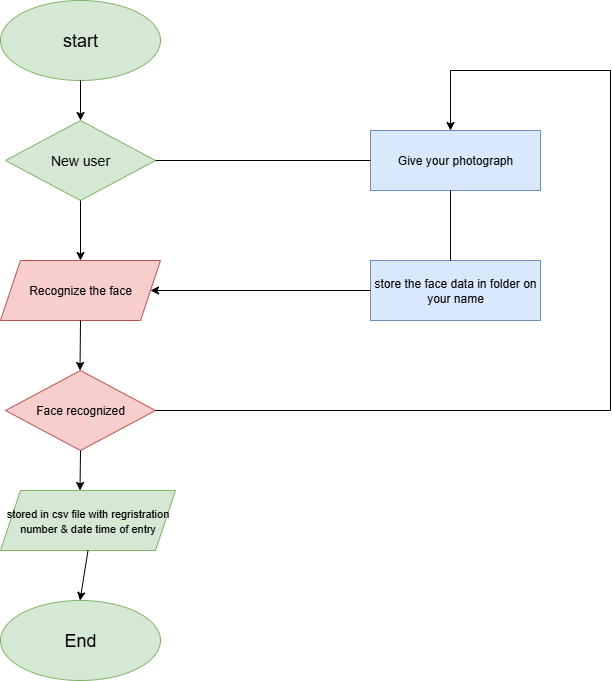

The diagram above was exported from draw.io. Its source (the exported page's mxGraphModel, read from the mxfile embedded in the PNG):
<mxGraphModel dx="1229" dy="774" grid="1" gridSize="10" guides="1" tooltips="1" connect="1" arrows="1" fold="1" page="1" pageScale="1" pageWidth="850" pageHeight="1100" math="0" shadow="0">
  <root>
    <mxCell id="0" />
    <mxCell id="1" parent="0" />
    <mxCell id="RRVjrHx9zjrk0BYidxuA-1" value="&lt;font style=&quot;font-size: 18px;&quot;&gt;start&lt;/font&gt;" style="ellipse;whiteSpace=wrap;html=1;fillColor=#d5e8d4;strokeColor=#82b366;" vertex="1" parent="1">
      <mxGeometry x="70" y="50" width="160" height="80" as="geometry" />
    </mxCell>
    <mxCell id="RRVjrHx9zjrk0BYidxuA-2" value="&lt;font style=&quot;font-size: 14px;&quot;&gt;New user&lt;/font&gt;" style="rhombus;whiteSpace=wrap;html=1;fillColor=#d5e8d4;strokeColor=#82b366;" vertex="1" parent="1">
      <mxGeometry x="75" y="170" width="150" height="80" as="geometry" />
    </mxCell>
    <mxCell id="RRVjrHx9zjrk0BYidxuA-3" value="Recognize the face" style="shape=parallelogram;perimeter=parallelogramPerimeter;whiteSpace=wrap;html=1;fixedSize=1;fillColor=#f8cecc;strokeColor=#b85450;" vertex="1" parent="1">
      <mxGeometry x="70" y="310" width="160" height="60" as="geometry" />
    </mxCell>
    <mxCell id="RRVjrHx9zjrk0BYidxuA-4" value="Face recognized" style="rhombus;whiteSpace=wrap;html=1;fillColor=#f8cecc;strokeColor=#b85450;" vertex="1" parent="1">
      <mxGeometry x="75" y="420" width="150" height="80" as="geometry" />
    </mxCell>
    <mxCell id="RRVjrHx9zjrk0BYidxuA-5" value="&lt;font style=&quot;font-size: 11px;&quot;&gt;stored in csv file with regristration number &amp;amp; date time of entry&lt;/font&gt;" style="shape=parallelogram;perimeter=parallelogramPerimeter;whiteSpace=wrap;html=1;fixedSize=1;fillColor=#d5e8d4;strokeColor=#82b366;" vertex="1" parent="1">
      <mxGeometry x="70" y="540" width="175" height="60" as="geometry" />
    </mxCell>
    <mxCell id="RRVjrHx9zjrk0BYidxuA-6" value="&lt;font style=&quot;font-size: 18px;&quot;&gt;End&lt;/font&gt;" style="ellipse;whiteSpace=wrap;html=1;fillColor=#d5e8d4;strokeColor=#82b366;" vertex="1" parent="1">
      <mxGeometry x="70" y="650" width="160" height="80" as="geometry" />
    </mxCell>
    <mxCell id="RRVjrHx9zjrk0BYidxuA-7" value="Give your photograph" style="rounded=0;whiteSpace=wrap;html=1;fillColor=#dae8fc;strokeColor=#6c8ebf;" vertex="1" parent="1">
      <mxGeometry x="440" y="180" width="170" height="60" as="geometry" />
    </mxCell>
    <mxCell id="RRVjrHx9zjrk0BYidxuA-11" value="store the face data in folder on your name" style="rounded=0;whiteSpace=wrap;html=1;fillColor=#dae8fc;strokeColor=#6c8ebf;" vertex="1" parent="1">
      <mxGeometry x="440" y="310" width="170" height="60" as="geometry" />
    </mxCell>
    <mxCell id="RRVjrHx9zjrk0BYidxuA-12" value="" style="endArrow=none;html=1;rounded=0;entryX=0.5;entryY=1;entryDx=0;entryDy=0;exitX=0.5;exitY=0;exitDx=0;exitDy=0;" edge="1" parent="1">
      <mxGeometry width="50" height="50" relative="1" as="geometry">
        <mxPoint x="520" y="310" as="sourcePoint" />
        <mxPoint x="520" y="240" as="targetPoint" />
      </mxGeometry>
    </mxCell>
    <mxCell id="RRVjrHx9zjrk0BYidxuA-13" value="" style="endArrow=none;html=1;rounded=0;exitX=1;exitY=0.5;exitDx=0;exitDy=0;" edge="1" parent="1" source="RRVjrHx9zjrk0BYidxuA-4">
      <mxGeometry width="50" height="50" relative="1" as="geometry">
        <mxPoint x="400" y="360" as="sourcePoint" />
        <mxPoint x="680" y="460" as="targetPoint" />
      </mxGeometry>
    </mxCell>
    <mxCell id="RRVjrHx9zjrk0BYidxuA-14" value="" style="endArrow=none;html=1;rounded=0;" edge="1" parent="1">
      <mxGeometry width="50" height="50" relative="1" as="geometry">
        <mxPoint x="680" y="460" as="sourcePoint" />
        <mxPoint x="680" y="120" as="targetPoint" />
      </mxGeometry>
    </mxCell>
    <mxCell id="RRVjrHx9zjrk0BYidxuA-15" value="" style="endArrow=none;html=1;rounded=0;" edge="1" parent="1">
      <mxGeometry width="50" height="50" relative="1" as="geometry">
        <mxPoint x="520" y="120" as="sourcePoint" />
        <mxPoint x="680" y="120" as="targetPoint" />
      </mxGeometry>
    </mxCell>
    <mxCell id="RRVjrHx9zjrk0BYidxuA-17" value="" style="endArrow=classic;html=1;rounded=0;" edge="1" parent="1">
      <mxGeometry width="50" height="50" relative="1" as="geometry">
        <mxPoint x="520" y="120" as="sourcePoint" />
        <mxPoint x="520" y="180" as="targetPoint" />
      </mxGeometry>
    </mxCell>
    <mxCell id="RRVjrHx9zjrk0BYidxuA-18" value="" style="endArrow=classic;html=1;rounded=0;entryX=1;entryY=0.5;entryDx=0;entryDy=0;exitX=0;exitY=0.5;exitDx=0;exitDy=0;" edge="1" parent="1" source="RRVjrHx9zjrk0BYidxuA-11" target="RRVjrHx9zjrk0BYidxuA-3">
      <mxGeometry width="50" height="50" relative="1" as="geometry">
        <mxPoint x="400" y="360" as="sourcePoint" />
        <mxPoint x="450" y="310" as="targetPoint" />
      </mxGeometry>
    </mxCell>
    <mxCell id="RRVjrHx9zjrk0BYidxuA-19" value="" style="endArrow=none;html=1;rounded=0;exitX=1;exitY=0.5;exitDx=0;exitDy=0;entryX=0;entryY=0.5;entryDx=0;entryDy=0;" edge="1" parent="1" source="RRVjrHx9zjrk0BYidxuA-2" target="RRVjrHx9zjrk0BYidxuA-7">
      <mxGeometry width="50" height="50" relative="1" as="geometry">
        <mxPoint x="400" y="360" as="sourcePoint" />
        <mxPoint x="450" y="310" as="targetPoint" />
      </mxGeometry>
    </mxCell>
    <mxCell id="RRVjrHx9zjrk0BYidxuA-20" value="" style="endArrow=classic;html=1;rounded=0;exitX=0.5;exitY=1;exitDx=0;exitDy=0;" edge="1" parent="1" source="RRVjrHx9zjrk0BYidxuA-1" target="RRVjrHx9zjrk0BYidxuA-2">
      <mxGeometry width="50" height="50" relative="1" as="geometry">
        <mxPoint x="400" y="360" as="sourcePoint" />
        <mxPoint x="450" y="310" as="targetPoint" />
      </mxGeometry>
    </mxCell>
    <mxCell id="RRVjrHx9zjrk0BYidxuA-21" value="" style="endArrow=classic;html=1;rounded=0;exitX=0.5;exitY=1;exitDx=0;exitDy=0;entryX=0.5;entryY=0;entryDx=0;entryDy=0;" edge="1" parent="1" source="RRVjrHx9zjrk0BYidxuA-2" target="RRVjrHx9zjrk0BYidxuA-3">
      <mxGeometry width="50" height="50" relative="1" as="geometry">
        <mxPoint x="400" y="360" as="sourcePoint" />
        <mxPoint x="450" y="310" as="targetPoint" />
      </mxGeometry>
    </mxCell>
    <mxCell id="RRVjrHx9zjrk0BYidxuA-22" value="" style="endArrow=classic;html=1;rounded=0;entryX=0.5;entryY=0;entryDx=0;entryDy=0;" edge="1" parent="1">
      <mxGeometry width="50" height="50" relative="1" as="geometry">
        <mxPoint x="150" y="370" as="sourcePoint" />
        <mxPoint x="149.5" y="420" as="targetPoint" />
      </mxGeometry>
    </mxCell>
    <mxCell id="RRVjrHx9zjrk0BYidxuA-23" value="" style="endArrow=classic;html=1;rounded=0;entryX=0.5;entryY=0;entryDx=0;entryDy=0;" edge="1" parent="1">
      <mxGeometry width="50" height="50" relative="1" as="geometry">
        <mxPoint x="150" y="500" as="sourcePoint" />
        <mxPoint x="149.5" y="540" as="targetPoint" />
      </mxGeometry>
    </mxCell>
    <mxCell id="RRVjrHx9zjrk0BYidxuA-24" value="" style="endArrow=classic;html=1;rounded=0;entryX=0.5;entryY=0;entryDx=0;entryDy=0;exitX=0.5;exitY=1;exitDx=0;exitDy=0;" edge="1" parent="1" source="RRVjrHx9zjrk0BYidxuA-5">
      <mxGeometry width="50" height="50" relative="1" as="geometry">
        <mxPoint x="150" y="610" as="sourcePoint" />
        <mxPoint x="149.5" y="650" as="targetPoint" />
      </mxGeometry>
    </mxCell>
  </root>
</mxGraphModel>